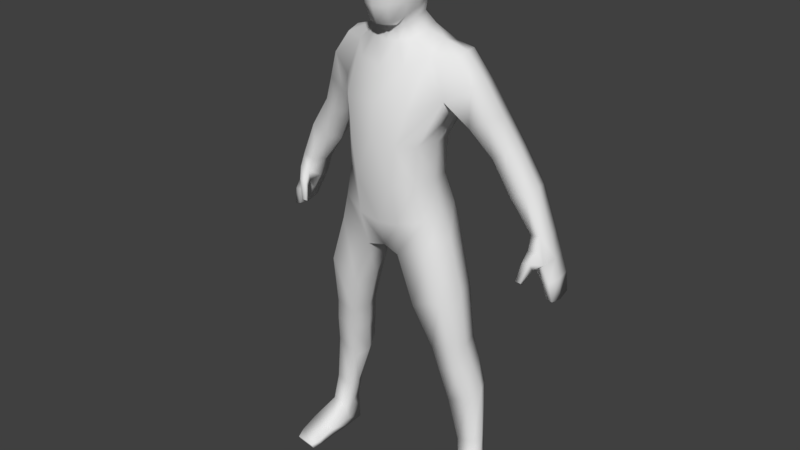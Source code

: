 # Source: player.blend  (saved by Blender 2.78.0; exported with 4.5.12 LTS)
import bpy
from mathutils import Matrix  # noqa: F401  (used for matrix-valued properties, if any)

bpy.ops.wm.read_factory_settings(use_empty=True)
scene = bpy.context.scene
scene.name = 'Scene'

# ---- collections
col_collection_1 = bpy.data.collections.new('Collection 1'); scene.collection.children.link(col_collection_1)

# ---- materials (node trees are filled in below, after node groups)
mat_material = bpy.data.materials.new('Material')
mat_material.alpha_threshold = 0.0
mat_material.use_transparent_shadow = False
mat_material.roughness = 0.5

# ---- material node trees

# ---- world
world_world = bpy.data.worlds.new('World'); scene.world = world_world
world_world.color = (0.05088, 0.05088, 0.05088)
world_world.use_sun_shadow = False
world_world.sun_shadow_jitter_overblur = 0.0
world_world.cycles.sampling_method = 'MANUAL'

# ---- meshes
me_cube_001 = bpy.data.meshes.new('Cube.001')
me_cube_001.from_pydata([(0.4088, 0.2831, 3.128), (0.4195, -0.04977, 3.165), (0.2803, -0.1797, 2.577), (0.3045, -0.1728, 2.857), (0.2803, 0.1653, 2.555), (0.2984, 0.1746, 2.84), (0.296, 0.2507, 3.489), (0.3032, -0.04127, 3.455), (0.1654, 0.1887, 3.596), (0.1647, -0.05504, 3.551), (0.1252, 0.1275, 3.688), (0.1196, -0.05808, 3.638), (0.1797, -0.1675, 3.386), (0.2584, -0.2288, 3.113), (0.156, 0.2133, 2.83), (0.155, -0.269, 2.558), (0.09003, -0.1109, 3.533), (0.1527, 0.2077, 2.535), (0.1967, 0.3067, 3.096), (0.1923, -0.2756, 2.851), (0.1481, 0.2889, 3.452), (0.08566, 0.2127, 3.588), (0.06483, -0.09877, 3.626), (0.06691, 0.1515, 3.688), (0.3402, -0.1645, 2.319), (0.3438, 0.1981, 2.342), (0.1691, -0.2204, 2.255), (0.1954, 0.2757, 2.298), (0.3886, -0.1606, 2.113), (0.4029, 0.1953, 2.147), (0.1315, -0.1741, 1.992), (0.1878, 0.2267, 2.054), (0.583, 0.2626, 3.283), (0.5866, 0.01239, 3.284), (0.4533, 0.2287, 3.476), (0.4692, 0.02388, 3.454), (0.4997, -0.165, 1.736), (0.5178, 0.1794, 1.735), (0.2721, -0.1735, 1.627), (0.3115, 0.2031, 1.641), (0.5452, -0.07502, 1.309), (0.5646, 0.1773, 1.321), (0.3831, -0.08163, 1.271), (0.3965, 0.1894, 1.285), (0.639, 0.02947, 0.8718), (0.6308, 0.2497, 0.9011), (0.4653, 0.02363, 0.7767), (0.4873, 0.2768, 0.8544), (0.6821, 0.04673, 0.4863), (0.6812, 0.1897, 0.4981), (0.5485, 0.04171, 0.4476), (0.5667, 0.2065, 0.4777), (0.7112, 0.01843, 0.2614), (0.6974, 0.1807, 0.2736), (0.5814, 0.00768, 0.2478), (0.594, 0.1908, 0.2657), (0.6897, 0.3776, 2.754), (0.6988, 0.1312, 2.782), (0.8039, 0.3723, 2.839), (0.8042, 0.1364, 2.846), (0.837, 0.3737, 2.506), (0.8278, 0.1678, 2.528), (0.9598, 0.3795, 2.593), (0.9579, 0.1418, 2.604), (1.006, 0.3806, 2.251), (1.001, 0.1848, 2.292), (1.083, 0.3747, 2.282), (1.089, 0.161, 2.319), (0.8018, -0.1261, 0.1139), (0.7354, 0.2016, 0.1316), (0.5877, -0.1583, 0.1001), (0.5953, 0.2007, 0.1321), (0.8119, -0.108, 0.02981), (0.7462, 0.2122, 0.0209), (0.5947, -0.123, 0.02487), (0.6012, 0.2097, 0.02101), (0.7987, -0.2746, 0.06678), (0.6003, -0.2969, 0.06162), (0.8024, -0.2464, 0.007486), (0.6024, -0.2616, 0.00821), (0.7707, -0.3548, 0.05351), (0.6197, -0.3684, 0.04999), (0.7696, -0.332, 0.005393), (0.6189, -0.3451, 0.004016), (0.5905, 0.2125, 1.152), (0.435, 0.2322, 1.109), (0.5783, -0.04589, 1.134), (0.4223, -0.04831, 1.08), (0.4254, 0.1104, 3.075), (0.3175, -3.616e-05, 2.569), (0.3366, -7.019e-06, 2.845), (0.4523, 0.01571, 2.149), (0.3072, 0.1061, 3.538), (0.1868, 0.06688, 3.59), (0.1337, 0.03722, 3.668), (0.08235, -0.2221, 4.042), (0.3773, 0.01175, 2.337), (0.1132, 0.02244, 1.943), (0.633, 0.1311, 3.301), (0.4749, 0.1275, 3.483), (0.5656, 0.005685, 1.756), (0.2333, 0.01629, 1.612), (0.5892, 0.05115, 1.318), (0.3369, 0.05505, 1.291), (0.6797, 0.1405, 0.9097), (0.4322, 0.1539, 0.7978), (0.7148, 0.1187, 0.499), (0.5321, 0.1248, 0.4577), (0.7272, 0.09969, 0.2672), (0.5715, 0.09985, 0.2553), (0.6653, 0.2519, 2.751), (0.8372, 0.2578, 2.853), (0.7916, 0.2707, 2.493), (0.9935, 0.261, 2.613), (0.9878, 0.2827, 2.255), (1.106, 0.2675, 2.294), (0.7951, 0.05456, 0.1217), (0.5649, 0.03011, 0.1172), (0.784, 0.06565, 0.0225), (0.5927, 0.05652, 0.02103), (0.3827, 0.09675, 1.091), (0.621, 0.08316, 1.154), (1.041, 0.2814, 2.106), (1.041, 0.1632, 2.106), (1.152, 0.2703, 2.131), (1.13, 0.1565, 2.114), (1.131, 0.3841, 2.126), (1.064, 0.3946, 2.107), (1.106, 0.2795, 1.989), (1.118, 0.1613, 1.996), (1.2, 0.2622, 1.997), (1.185, 0.1531, 1.997), (1.183, 0.379, 1.997), (1.118, 0.3922, 1.992), (1.162, 0.2663, 1.854), (1.164, 0.1676, 1.864), (1.217, 0.2592, 1.841), (1.21, 0.1659, 1.855), (1.212, 0.3539, 1.868), (1.161, 0.3637, 1.879), (1.016, 0.134, 2.2), (1.099, 0.1277, 2.215), (1.004, 0.08205, 2.122), (1.01, 0.1142, 2.074), (1.073, 0.1122, 2.076), (1.066, 0.08172, 2.135), (0.9816, 0.05297, 1.985), (0.981, 0.07836, 1.969), (1.022, 0.07563, 1.961), (1.021, 0.05007, 1.984), (0.6853, 0.06369, 3.064), (0.6855, 0.3291, 3.058), (0.5591, 0.04921, 2.986), (0.5493, 0.3462, 2.943), (0.5253, 0.1881, 2.935), (0.7324, 0.194, 3.076), (0.0942, -0.2282, 3.779), (0.1895, 0.009639, 3.832), (0.1801, -0.1342, 3.816), (0.08819, -0.1811, 4.133), (0.09859, 0.2133, 3.939), (0.1877, 0.1523, 3.94), (0.2067, 0.001086, 4.019), (0.1661, -0.1634, 4.041), (0.09998, 0.2118, 4.086), (0.1879, 0.1515, 4.077), (0.07744, -0.191, 3.653), (0.1619, -0.03136, 4.167), (0.1569, -0.1283, 4.12), (0.07838, 0.1232, 4.2), (0.1636, 0.083, 4.165), (0.07706, -0.03792, 4.205), (0.143, -0.103, 3.699), (0.1512, 0.01927, 3.738), (0.1548, 0.1177, 3.791), (0.08117, 0.1608, 3.787), (0.1739, -0.1846, 3.915), (0.09563, -0.2297, 3.912), (0.0, -0.2687, 3.131), (0.0, 0.3124, 3.095), (-0.4088, 0.2831, 3.128), (-0.4195, -0.04977, 3.165), (-0.2803, -0.1797, 2.577), (-0.3045, -0.1728, 2.857), (-0.2803, 0.1653, 2.555), (-0.2984, 0.1746, 2.84), (0.0, 0.2174, 2.522), (0.0, 0.2341, 2.822), (0.0, -0.2765, 2.547), (0.0, -0.2916, 2.889), (0.0, -0.1934, 3.368), (0.0, 0.2968, 3.431), (-0.296, 0.2507, 3.489), (-0.3032, -0.04127, 3.455), (0.0, -0.1263, 3.526), (0.0, 0.2183, 3.585), (-0.1654, 0.1887, 3.596), (-0.1647, -0.05504, 3.551), (0.0, -0.1247, 3.617), (0.0, 0.1664, 3.684), (-0.1252, 0.1275, 3.688), (-0.1196, -0.05808, 3.638), (-0.1797, -0.1675, 3.386), (-0.2584, -0.2288, 3.113), (-0.156, 0.2133, 2.83), (-0.155, -0.269, 2.558), (-0.09003, -0.1109, 3.533), (-0.1527, 0.2077, 2.535), (-0.1967, 0.3067, 3.096), (-0.1923, -0.2756, 2.851), (-0.1481, 0.2889, 3.452), (-0.08566, 0.2127, 3.588), (-0.06483, -0.09877, 3.626), (-0.06691, 0.1515, 3.688), (-0.3402, -0.1645, 2.319), (-0.3438, 0.1981, 2.342), (0.0, 0.245, 2.265), (0.0, -0.2215, 2.222), (-0.1691, -0.2204, 2.255), (-0.1954, 0.2757, 2.298), (-0.3886, -0.1606, 2.113), (-0.4029, 0.1953, 2.147), (0.0, 0.1573, 2.064), (0.0, -0.16, 2.023), (-0.1315, -0.1741, 1.992), (-0.1878, 0.2267, 2.054), (-0.583, 0.2626, 3.283), (-0.5866, 0.01239, 3.284), (-0.4533, 0.2287, 3.476), (-0.4692, 0.02388, 3.454), (-0.4997, -0.165, 1.736), (-0.5178, 0.1794, 1.735), (-0.2721, -0.1735, 1.627), (-0.3115, 0.2031, 1.641), (-0.5452, -0.07502, 1.309), (-0.5646, 0.1773, 1.321), (-0.3831, -0.08163, 1.271), (-0.3965, 0.1894, 1.285), (-0.639, 0.02947, 0.8718), (-0.6308, 0.2497, 0.9011), (-0.4653, 0.02363, 0.7767), (-0.4873, 0.2768, 0.8544), (-0.6821, 0.04673, 0.4863), (-0.6812, 0.1897, 0.4981), (-0.5485, 0.04171, 0.4476), (-0.5667, 0.2065, 0.4777), (-0.7112, 0.01843, 0.2614), (-0.6974, 0.1807, 0.2736), (-0.5814, 0.00768, 0.2478), (-0.594, 0.1908, 0.2657), (-0.6897, 0.3776, 2.754), (-0.6988, 0.1312, 2.782), (-0.8039, 0.3723, 2.839), (-0.8042, 0.1364, 2.846), (-0.837, 0.3737, 2.506), (-0.8278, 0.1678, 2.528), (-0.9598, 0.3795, 2.593), (-0.9579, 0.1418, 2.604), (-1.006, 0.3806, 2.251), (-1.001, 0.1848, 2.292), (-1.083, 0.3747, 2.282), (-1.089, 0.161, 2.319), (-0.8018, -0.1261, 0.1139), (-0.7354, 0.2016, 0.1316), (-0.5877, -0.1583, 0.1001), (-0.5953, 0.2007, 0.1321), (-0.8119, -0.108, 0.02981), (-0.7462, 0.2122, 0.0209), (-0.5947, -0.123, 0.02487), (-0.6012, 0.2097, 0.02101), (-0.7987, -0.2746, 0.06678), (-0.6003, -0.2969, 0.06162), (-0.8024, -0.2464, 0.007486), (-0.6024, -0.2616, 0.00821), (-0.7707, -0.3548, 0.05351), (-0.6197, -0.3684, 0.04999), (-0.7696, -0.332, 0.005393), (-0.6189, -0.3451, 0.004016), (-0.5905, 0.2125, 1.152), (-0.435, 0.2322, 1.109), (-0.5783, -0.04589, 1.134), (-0.4223, -0.04831, 1.08), (-0.4254, 0.1104, 3.075), (-0.3175, -3.616e-05, 2.569), (-0.3366, -7.019e-06, 2.845), (-0.4523, 0.01571, 2.149), (-0.3072, 0.1061, 3.538), (-0.1868, 0.06688, 3.59), (-0.1337, 0.03722, 3.668), (-0.08235, -0.2221, 4.042), (0.0, -0.2482, 4.029), (-0.3773, 0.01175, 2.337), (0.0, -0.01069, 1.979), (-0.1132, 0.02244, 1.943), (-0.633, 0.1311, 3.301), (-0.4749, 0.1275, 3.483), (-0.5656, 0.005685, 1.756), (-0.2333, 0.01629, 1.612), (-0.5892, 0.05115, 1.318), (-0.3369, 0.05505, 1.291), (-0.6797, 0.1405, 0.9097), (-0.4322, 0.1539, 0.7978), (-0.7148, 0.1187, 0.499), (-0.5321, 0.1248, 0.4577), (-0.7272, 0.09969, 0.2672), (-0.5715, 0.09985, 0.2553), (-0.6653, 0.2519, 2.751), (-0.8372, 0.2578, 2.853), (-0.7916, 0.2707, 2.493), (-0.9935, 0.261, 2.613), (-0.9878, 0.2827, 2.255), (-1.106, 0.2675, 2.294), (-0.7951, 0.05456, 0.1217), (-0.5649, 0.03011, 0.1172), (-0.784, 0.06565, 0.0225), (-0.5927, 0.05652, 0.02103), (-0.3827, 0.09675, 1.091), (-0.621, 0.08316, 1.154), (-1.041, 0.2814, 2.106), (-1.041, 0.1632, 2.106), (-1.152, 0.2703, 2.131), (-1.13, 0.1565, 2.114), (-1.131, 0.3841, 2.126), (-1.064, 0.3946, 2.107), (-1.106, 0.2795, 1.989), (-1.118, 0.1613, 1.996), (-1.2, 0.2622, 1.997), (-1.185, 0.1531, 1.997), (-1.183, 0.379, 1.997), (-1.118, 0.3922, 1.992), (-1.162, 0.2663, 1.854), (-1.164, 0.1676, 1.864), (-1.217, 0.2592, 1.841), (-1.21, 0.1659, 1.855), (-1.212, 0.3539, 1.868), (-1.161, 0.3637, 1.879), (-1.016, 0.134, 2.2), (-1.099, 0.1277, 2.215), (-1.004, 0.08205, 2.122), (-1.01, 0.1142, 2.074), (-1.073, 0.1122, 2.076), (-1.066, 0.08172, 2.135), (-0.9816, 0.05297, 1.985), (-0.981, 0.07836, 1.969), (-1.022, 0.07563, 1.961), (-1.021, 0.05007, 1.984), (-0.6853, 0.06369, 3.064), (-0.6855, 0.3291, 3.058), (-0.5591, 0.04921, 2.986), (-0.5493, 0.3462, 2.943), (-0.5253, 0.1881, 2.935), (-0.7324, 0.194, 3.076), (-0.0942, -0.2282, 3.779), (0.0, -0.2646, 3.775), (-0.1895, 0.009639, 3.832), (-0.1801, -0.1342, 3.816), (-0.08819, -0.1811, 4.133), (-0.09859, 0.2133, 3.939), (-0.1877, 0.1523, 3.94), (0.0, 0.2301, 3.934), (0.0, -0.1978, 4.133), (-0.2067, 0.001086, 4.019), (-0.1661, -0.1634, 4.041), (0.0, -0.2221, 3.649), (-0.09998, 0.2118, 4.086), (-0.1879, 0.1515, 4.077), (0.0, 0.2272, 4.082), (-0.07744, -0.191, 3.653), (-0.1619, -0.03136, 4.167), (-0.1569, -0.1283, 4.12), (0.0, -0.03604, 4.211), (-0.07838, 0.1232, 4.2), (-0.1636, 0.083, 4.165), (0.0, 0.1303, 4.198), (-0.07706, -0.03792, 4.205), (0.0, 0.18, 3.786), (-0.143, -0.103, 3.699), (-0.1512, 0.01927, 3.738), (-0.1548, 0.1177, 3.791), (-0.08117, 0.1608, 3.787), (-0.1739, -0.1846, 3.915), (-0.09563, -0.2297, 3.912), (0.0, -0.2634, 3.911)], [], [(12, 7, 9, 16), (17, 14, 5, 4), (89, 90, 3, 2), (19, 3, 1, 13), (17, 4, 25, 27), (90, 5, 0, 88), (14, 187, 179, 18), (92, 7, 35, 99), (15, 19, 189, 188), (13, 1, 7, 12), (18, 179, 191, 20), (21, 195, 199, 23), (20, 191, 195, 21), (92, 6, 8, 93), (175, 375, 359, 160), (93, 8, 10, 94), (16, 9, 11, 22), (194, 16, 22, 198), (363, 166, 156, 353), (6, 20, 21, 8), (8, 21, 23, 10), (0, 18, 20, 6), (178, 13, 12, 190), (2, 3, 19, 15), (5, 14, 18, 0), (89, 2, 24, 96), (189, 19, 13, 178), (186, 187, 14, 17), (190, 12, 16, 194), (96, 24, 28, 91), (216, 27, 31, 222), (186, 17, 27, 216), (15, 188, 217, 26), (2, 15, 26, 24), (31, 29, 37, 39), (292, 97, 30, 223), (27, 25, 29, 31), (24, 26, 30, 28), (26, 217, 223, 30), (98, 32, 34, 99), (0, 6, 34, 32), (7, 1, 33, 35), (155, 150, 59, 111), (101, 39, 43, 103), (28, 30, 38, 36), (91, 28, 36, 100), (97, 31, 39, 101), (85, 84, 45, 47), (36, 38, 42, 40), (39, 37, 41, 43), (100, 36, 40, 102), (104, 44, 48, 106), (121, 86, 44, 104), (120, 85, 47, 105), (86, 87, 46, 44), (107, 51, 55, 109), (105, 47, 51, 107), (44, 46, 50, 48), (47, 45, 49, 51), (55, 53, 69, 71), (48, 50, 54, 52), (51, 49, 53, 55), (106, 48, 52, 108), (59, 57, 61, 63), (150, 152, 57, 59), (154, 153, 56, 110), (153, 151, 58, 56), (60, 62, 66, 64), (111, 59, 63, 113), (56, 58, 62, 60), (110, 56, 60, 112), (115, 67, 141, 125, 124), (112, 60, 64, 114), (63, 61, 65, 67), (113, 63, 67, 115), (117, 71, 75, 119), (108, 52, 68, 116), (109, 55, 71, 117), (52, 54, 70, 68), (119, 118, 72, 74), (72, 68, 76, 78), (71, 69, 73, 75), (116, 68, 72, 118), (78, 76, 80, 82), (68, 70, 77, 76), (70, 74, 79, 77), (74, 72, 78, 79), (80, 81, 83, 82), (79, 78, 82, 83), (77, 79, 83, 81), (76, 77, 81, 80), (40, 42, 87, 86), (103, 43, 85, 120), (102, 40, 86, 121), (43, 41, 84, 85), (41, 102, 121, 84), (42, 103, 120, 87), (69, 116, 118, 73), (75, 73, 118, 119), (54, 109, 117, 70), (53, 108, 116, 69), (70, 117, 119, 74), (62, 113, 115, 66), (61, 112, 114, 65), (67, 65, 140, 141), (57, 110, 112, 61), (58, 111, 113, 62), (152, 154, 110, 57), (49, 106, 108, 53), (46, 105, 107, 50), (50, 107, 109, 54), (87, 120, 105, 46), (84, 121, 104, 45), (45, 104, 106, 49), (37, 100, 102, 41), (30, 97, 101, 38), (29, 91, 100, 37), (38, 101, 103, 42), (151, 155, 111, 58), (33, 98, 99, 35), (222, 31, 97, 292), (25, 96, 91, 29), (4, 89, 96, 25), (166, 172, 158, 156), (9, 93, 94, 11), (173, 174, 157), (7, 92, 93, 9), (6, 92, 99, 34), (3, 90, 88, 1), (4, 5, 90, 89), (125, 123, 129, 131), (126, 124, 130, 132), (114, 64, 127, 122), (64, 66, 126, 127), (66, 115, 124, 126), (65, 114, 122, 123, 140), (133, 132, 138, 139), (128, 133, 139, 134), (124, 125, 131, 130), (122, 127, 133, 128), (127, 126, 132, 133), (123, 122, 128, 129), (134, 139, 138, 136), (135, 134, 136, 137), (129, 128, 134, 135), (132, 130, 136, 138), (131, 129, 135, 137), (130, 131, 137, 136), (144, 145, 149, 148), (141, 140, 142, 145), (123, 125, 144, 143), (125, 141, 145, 144), (140, 123, 143, 142), (149, 146, 147, 148), (142, 143, 147, 146), (145, 142, 146, 149), (143, 144, 148, 147), (32, 98, 155, 151), (1, 88, 154, 152), (0, 32, 151, 153), (88, 0, 153, 154), (33, 1, 152, 150), (98, 33, 150, 155), (161, 160, 164, 165), (160, 359, 366, 164), (157, 161, 162), (353, 156, 177, 382), (174, 175, 160, 161), (172, 173, 157), (165, 164, 169, 170), (164, 366, 373, 169), (162, 165, 170), (290, 95, 360), (158, 162, 163, 176), (156, 158, 176, 177), (171, 370, 360, 159), (167, 171, 159, 168), (170, 169, 171, 167), (169, 373, 370, 171), (163, 162, 168), (95, 163, 159), (11, 94, 173, 172), (10, 23, 175, 174), (94, 10, 174, 173), (22, 11, 172, 166), (198, 22, 166, 363), (23, 199, 375, 175), (382, 177, 95, 290), (177, 176, 163, 95), (162, 158, 157), (168, 162, 167), (170, 167, 162), (162, 161, 165), (157, 174, 161), (157, 158, 172), (360, 95, 159), (159, 163, 168), (202, 206, 197, 193), (207, 184, 185, 204), (283, 182, 183, 284), (209, 203, 181, 183), (207, 219, 215, 184), (284, 282, 180, 185), (204, 208, 179, 187), (286, 295, 229, 193), (205, 188, 189, 209), (203, 202, 193, 181), (208, 210, 191, 179), (211, 213, 199, 195), (210, 211, 195, 191), (286, 287, 196, 192), (379, 357, 359, 375), (287, 288, 200, 196), (206, 212, 201, 197), (194, 198, 212, 206), (363, 353, 352, 367), (192, 196, 211, 210), (196, 200, 213, 211), (180, 192, 210, 208), (178, 190, 202, 203), (182, 205, 209, 183), (185, 180, 208, 204), (283, 291, 214, 182), (189, 178, 203, 209), (186, 207, 204, 187), (190, 194, 206, 202), (291, 285, 220, 214), (216, 222, 225, 219), (186, 216, 219, 207), (205, 218, 217, 188), (182, 214, 218, 205), (225, 233, 231, 221), (292, 223, 224, 293), (219, 225, 221, 215), (214, 220, 224, 218), (218, 224, 223, 217), (294, 295, 228, 226), (180, 226, 228, 192), (193, 229, 227, 181), (351, 307, 253, 346), (297, 299, 237, 233), (220, 230, 232, 224), (285, 296, 230, 220), (293, 297, 233, 225), (279, 241, 239, 278), (230, 234, 236, 232), (233, 237, 235, 231), (296, 298, 234, 230), (300, 302, 242, 238), (317, 300, 238, 280), (316, 301, 241, 279), (280, 238, 240, 281), (303, 305, 249, 245), (301, 303, 245, 241), (238, 242, 244, 240), (241, 245, 243, 239), (249, 265, 263, 247), (242, 246, 248, 244), (245, 249, 247, 243), (302, 304, 246, 242), (253, 257, 255, 251), (346, 253, 251, 348), (350, 306, 250, 349), (349, 250, 252, 347), (254, 258, 260, 256), (307, 309, 257, 253), (250, 254, 256, 252), (306, 308, 254, 250), (311, 320, 321, 337, 261), (308, 310, 258, 254), (257, 261, 259, 255), (309, 311, 261, 257), (313, 315, 269, 265), (304, 312, 262, 246), (305, 313, 265, 249), (246, 262, 264, 248), (315, 268, 266, 314), (266, 272, 270, 262), (265, 269, 267, 263), (312, 314, 266, 262), (272, 276, 274, 270), (262, 270, 271, 264), (264, 271, 273, 268), (268, 273, 272, 266), (274, 276, 277, 275), (273, 277, 276, 272), (271, 275, 277, 273), (270, 274, 275, 271), (234, 280, 281, 236), (299, 316, 279, 237), (298, 317, 280, 234), (237, 279, 278, 235), (235, 278, 317, 298), (236, 281, 316, 299), (263, 267, 314, 312), (269, 315, 314, 267), (248, 264, 313, 305), (247, 263, 312, 304), (264, 268, 315, 313), (256, 260, 311, 309), (255, 259, 310, 308), (261, 337, 336, 259), (251, 255, 308, 306), (252, 256, 309, 307), (348, 251, 306, 350), (243, 247, 304, 302), (240, 244, 303, 301), (244, 248, 305, 303), (281, 240, 301, 316), (278, 239, 300, 317), (239, 243, 302, 300), (231, 235, 298, 296), (224, 232, 297, 293), (221, 231, 296, 285), (232, 236, 299, 297), (347, 252, 307, 351), (227, 229, 295, 294), (222, 292, 293, 225), (215, 221, 285, 291), (184, 215, 291, 283), (367, 352, 355, 376), (197, 201, 288, 287), (377, 354, 378), (193, 197, 287, 286), (192, 228, 295, 286), (183, 181, 282, 284), (184, 283, 284, 185), (321, 327, 325, 319), (322, 328, 326, 320), (310, 318, 323, 258), (258, 323, 322, 260), (260, 322, 320, 311), (259, 336, 319, 318, 310), (329, 335, 334, 328), (324, 330, 335, 329), (320, 326, 327, 321), (318, 324, 329, 323), (323, 329, 328, 322), (319, 325, 324, 318), (330, 332, 334, 335), (331, 333, 332, 330), (325, 331, 330, 324), (328, 334, 332, 326), (327, 333, 331, 325), (326, 332, 333, 327), (340, 344, 345, 341), (337, 341, 338, 336), (319, 339, 340, 321), (321, 340, 341, 337), (336, 338, 339, 319), (345, 344, 343, 342), (338, 342, 343, 339), (341, 345, 342, 338), (339, 343, 344, 340), (226, 347, 351, 294), (181, 348, 350, 282), (180, 349, 347, 226), (282, 350, 349, 180), (227, 346, 348, 181), (294, 351, 346, 227), (358, 365, 364, 357), (357, 364, 366, 359), (354, 361, 358), (353, 382, 381, 352), (378, 358, 357, 379), (376, 354, 377), (365, 372, 371, 364), (364, 371, 373, 366), (361, 372, 365), (290, 360, 289), (355, 380, 362, 361), (352, 381, 380, 355), (374, 356, 360, 370), (368, 369, 356, 374), (372, 368, 374, 371), (371, 374, 370, 373), (362, 369, 361), (289, 356, 362), (201, 376, 377, 288), (200, 378, 379, 213), (288, 377, 378, 200), (212, 367, 376, 201), (198, 363, 367, 212), (213, 379, 375, 199), (382, 290, 289, 381), (381, 289, 362, 380), (361, 354, 355), (369, 368, 361), (372, 361, 368), (361, 365, 358), (354, 358, 378), (354, 376, 355), (360, 356, 289), (356, 369, 362)])
me_cube_001.polygons.foreach_set('use_smooth', [True] * 394)
_uv = me_cube_001.uv_layers.new(name='UVMap')
_uv.uv.foreach_set('vector', [0.5182, 0.4469, 0.5678, 0.4584, 0.5435, 0.4982, 0.514, 0.5072, 0.7123, 0.1875, 0.718, 0.2952, 0.6666, 0.2979, 0.6665, 0.1961, 0.6086, 0.206, 0.5992, 0.2923, 0.5384, 0.2877, 0.5522, 0.2061, 0.5013, 0.2808, 0.5384, 0.2877, 0.5836, 0.386, 0.5252, 0.3545, 0.7123, 0.1875, 0.6665, 0.1961, 0.6487, 0.1405, 0.6773, 0.1183, 0.5992, 0.2923, 0.6666, 0.2979, 0.6581, 0.3875, 0.6182, 0.3766, 0.718, 0.2952, 0.7712, 0.2937, 0.7756, 0.3835, 0.7069, 0.3766, 0.1964, 0.9896, 0.1436, 0.9812, 0.1733, 0.939, 0.1995, 0.9397, 0.4987, 0.1935, 0.5013, 0.2808, 0.4338, 0.3111, 0.4568, 0.1727, 0.5252, 0.3545, 0.5836, 0.386, 0.5678, 0.4584, 0.5182, 0.4469, 0.7069, 0.3766, 0.7756, 0.3835, 0.7235, 0.5142, 0.6829, 0.4872, 0.666, 0.5355, 0.6878, 0.5552, 0.6553, 0.5856, 0.6354, 0.5705, 0.6829, 0.4872, 0.7235, 0.5142, 0.6878, 0.5552, 0.666, 0.5355, 0.6073, 0.4758, 0.6458, 0.4689, 0.6463, 0.5152, 0.593, 0.511, 0.9286, 0.5816, 0.9553, 0.5751, 0.9691, 0.6324, 0.936, 0.6332, 0.593, 0.511, 0.6463, 0.5152, 0.6157, 0.555, 0.5808, 0.547, 0.514, 0.5072, 0.5435, 0.4982, 0.5481, 0.5383, 0.5262, 0.5454, 0.4876, 0.518, 0.514, 0.5072, 0.5262, 0.5454, 0.5045, 0.5525, 0.7706, 0.5358, 0.7948, 0.5486, 0.7897, 0.593, 0.755, 0.5883, 0.6458, 0.4689, 0.6829, 0.4872, 0.666, 0.5355, 0.6463, 0.5152, 0.6463, 0.5152, 0.666, 0.5355, 0.6354, 0.5705, 0.6157, 0.555, 0.6581, 0.3875, 0.7069, 0.3766, 0.6829, 0.4872, 0.6458, 0.4689, 0.4307, 0.3724, 0.5252, 0.3545, 0.5182, 0.4469, 0.4604, 0.4648, 0.5522, 0.2061, 0.5384, 0.2877, 0.5013, 0.2808, 0.4987, 0.1935, 0.6666, 0.2979, 0.718, 0.2952, 0.7069, 0.3766, 0.6581, 0.3875, 0.6086, 0.206, 0.5522, 0.2061, 0.5725, 0.1348, 0.6102, 0.1457, 0.4338, 0.3111, 0.5013, 0.2808, 0.5252, 0.3545, 0.4307, 0.3724, 0.7609, 0.1702, 0.7712, 0.2937, 0.718, 0.2952, 0.7123, 0.1875, 0.4604, 0.4648, 0.5182, 0.4469, 0.514, 0.5072, 0.4876, 0.518, 0.6102, 0.1457, 0.5725, 0.1348, 0.5862, 0.1118, 0.6116, 0.1191, 0.7352, 0.0728, 0.6773, 0.1183, 0.6594, 0.07278, 0.6569, 0.01527, 0.7609, 0.1702, 0.7123, 0.1875, 0.6773, 0.1183, 0.7352, 0.0728, 0.4987, 0.1935, 0.4568, 0.1727, 0.5024, 0.06374, 0.5377, 0.113, 0.5522, 0.2061, 0.4987, 0.1935, 0.5377, 0.113, 0.5725, 0.1348, 0.4211, 0.5292, 0.347, 0.5475, 0.3353, 0.4299, 0.4086, 0.3985, 0.5918, 0.007929, 0.613, 0.04021, 0.5573, 0.04706, 0.5463, 0.03012, 0.6773, 0.1183, 0.6487, 0.1405, 0.6373, 0.118, 0.6594, 0.07278, 0.5725, 0.1348, 0.5377, 0.113, 0.5573, 0.04706, 0.5862, 0.1118, 0.5377, 0.113, 0.5024, 0.06374, 0.5463, 0.03012, 0.5573, 0.04706, 0.1914, 0.8809, 0.2308, 0.8853, 0.2225, 0.9448, 0.1995, 0.9397, 0.3005, 0.8772, 0.2452, 0.9782, 0.2225, 0.9448, 0.2308, 0.8853, 0.1436, 0.9812, 0.1073, 0.8978, 0.163, 0.8905, 0.1733, 0.939, 0.2004, 0.8179, 0.1603, 0.8311, 0.1681, 0.7474, 0.2147, 0.7431, 0.1116, 0.3933, 0.05232, 0.3667, 0.1007, 0.2741, 0.1366, 0.3005, 0.2398, 0.541, 0.1326, 0.5128, 0.1655, 0.4125, 0.2362, 0.4407, 0.2932, 0.5433, 0.2398, 0.541, 0.2362, 0.4407, 0.2841, 0.4337, 0.07358, 0.4906, 0.003398, 0.4916, 0.05232, 0.3667, 0.1116, 0.3933, 0.3922, 0.2511, 0.3277, 0.2596, 0.3355, 0.1923, 0.3827, 0.1808, 0.2362, 0.4407, 0.1655, 0.4125, 0.1865, 0.2952, 0.2445, 0.2953, 0.4086, 0.3985, 0.3353, 0.4299, 0.3244, 0.2917, 0.3865, 0.2966, 0.2841, 0.4337, 0.2362, 0.4407, 0.2445, 0.2953, 0.284, 0.294, 0.3007, 0.1983, 0.2634, 0.1946, 0.2608, 0.06447, 0.2816, 0.06561, 0.286, 0.2637, 0.2449, 0.2655, 0.2634, 0.1946, 0.3007, 0.1983, 0.1418, 0.2457, 0.09844, 0.2322, 0.09404, 0.1633, 0.1461, 0.1591, 0.2449, 0.2655, 0.1911, 0.2551, 0.192, 0.1538, 0.2634, 0.1946, 0.1854, 0.05646, 0.1612, 0.05315, 0.1719, 0.002079, 0.1962, 0.004552, 0.1461, 0.1591, 0.09404, 0.1633, 0.1612, 0.05315, 0.1854, 0.05646, 0.2634, 0.1946, 0.192, 0.1538, 0.2104, 0.05996, 0.2608, 0.06447, 0.3827, 0.1808, 0.3355, 0.1923, 0.3021, 0.06687, 0.3445, 0.05622, 0.859, 0.01282, 0.8922, 0.01254, 0.9028, 0.05348, 0.8513, 0.04666, 0.2608, 0.06447, 0.2104, 0.05996, 0.2198, 0.006136, 0.2582, 0.007863, 0.3445, 0.05622, 0.3021, 0.06687, 0.3002, 0.01081, 0.332, 0.005754, 0.2816, 0.06561, 0.2608, 0.06447, 0.2582, 0.007863, 0.2788, 0.009546, 0.1681, 0.7474, 0.1253, 0.7455, 0.1209, 0.6543, 0.1769, 0.6653, 0.1603, 0.8311, 0.1095, 0.8281, 0.1253, 0.7455, 0.1681, 0.7474, 0.0704, 0.8015, 0.01692, 0.778, 0.03407, 0.7106, 0.07639, 0.7284, 0.3143, 0.8083, 0.2455, 0.8189, 0.2522, 0.7432, 0.3016, 0.742, 0.3112, 0.6505, 0.2511, 0.6667, 0.2506, 0.5589, 0.2766, 0.5619, 0.2147, 0.7431, 0.1681, 0.7474, 0.1769, 0.6653, 0.2138, 0.6618, 0.3016, 0.742, 0.2522, 0.7432, 0.2511, 0.6667, 0.3112, 0.6505, 0.07639, 0.7284, 0.03407, 0.7106, 0.06619, 0.6253, 0.09374, 0.6443, 0.5968, 0.8966, 0.5609, 0.9049, 0.5548, 0.8906, 0.5587, 0.8541, 0.5937, 0.8577, 0.09374, 0.6443, 0.06619, 0.6253, 0.09973, 0.5375, 0.1301, 0.5512, 0.1769, 0.6653, 0.1209, 0.6543, 0.1546, 0.5692, 0.1844, 0.5661, 0.2138, 0.6618, 0.1769, 0.6653, 0.1844, 0.5661, 0.2194, 0.5608, 0.8051, 0.1484, 0.8036, 0.08507, 0.8448, 0.08709, 0.8364, 0.1369, 0.9843, 0.1297, 0.9858, 0.1512, 0.936, 0.2075, 0.9378, 0.151, 0.7692, 0.1162, 0.7692, 0.09109, 0.8036, 0.08507, 0.8051, 0.1484, 0.8817, 0.4022, 0.8421, 0.4031, 0.8299, 0.3271, 0.9134, 0.3366, 0.8364, 0.1369, 0.9085, 0.1445, 0.9108, 0.1939, 0.8286, 0.1869, 0.9108, 0.1939, 0.936, 0.2075, 0.9176, 0.2429, 0.9006, 0.2277, 0.8513, 0.04666, 0.9028, 0.05348, 0.905, 0.09362, 0.8448, 0.08709, 0.9378, 0.151, 0.936, 0.2075, 0.9108, 0.1939, 0.9085, 0.1445, 0.9006, 0.2277, 0.9176, 0.2429, 0.9074, 0.2674, 0.8902, 0.2533, 0.9134, 0.3366, 0.8299, 0.3271, 0.8301, 0.3, 0.9033, 0.2986, 0.8066, 0.2127, 0.8286, 0.1869, 0.8303, 0.2303, 0.8109, 0.2406, 0.8286, 0.1869, 0.9108, 0.1939, 0.9006, 0.2277, 0.8303, 0.2303, 0.8932, 0.2748, 0.833, 0.2757, 0.8337, 0.2551, 0.8902, 0.2533, 0.8303, 0.2303, 0.9006, 0.2277, 0.8902, 0.2533, 0.8337, 0.2551, 0.8109, 0.2406, 0.8303, 0.2303, 0.8337, 0.2551, 0.8151, 0.2652, 0.9033, 0.2986, 0.8301, 0.3, 0.833, 0.2757, 0.8932, 0.2748, 0.2445, 0.2953, 0.1865, 0.2952, 0.1911, 0.2551, 0.2449, 0.2655, 0.1366, 0.3005, 0.1007, 0.2741, 0.09844, 0.2322, 0.1418, 0.2457, 0.284, 0.294, 0.2445, 0.2953, 0.2449, 0.2655, 0.286, 0.2637, 0.3865, 0.2966, 0.3244, 0.2917, 0.3277, 0.2596, 0.3922, 0.2511, 0.3244, 0.2917, 0.284, 0.294, 0.286, 0.2637, 0.3277, 0.2596, 0.1865, 0.2952, 0.1366, 0.3005, 0.1418, 0.2457, 0.1911, 0.2551, 0.9451, 0.098, 0.9378, 0.151, 0.9085, 0.1445, 0.905, 0.09362, 0.8448, 0.08709, 0.905, 0.09362, 0.9085, 0.1445, 0.8364, 0.1369, 0.769, 0.1414, 0.7692, 0.1162, 0.8051, 0.1484, 0.8066, 0.2127, 0.9864, 0.1077, 0.9843, 0.1297, 0.9378, 0.151, 0.9451, 0.098, 0.8066, 0.2127, 0.8051, 0.1484, 0.8364, 0.1369, 0.8286, 0.1869, 0.2511, 0.6667, 0.2138, 0.6618, 0.2194, 0.5608, 0.2506, 0.5589, 0.1209, 0.6543, 0.09374, 0.6443, 0.1301, 0.5512, 0.1546, 0.5692, 0.7331, 0.927, 0.7152, 0.904, 0.7329, 0.8833, 0.7455, 0.9181, 0.1253, 0.7455, 0.07639, 0.7284, 0.09374, 0.6443, 0.1209, 0.6543, 0.2522, 0.7432, 0.2147, 0.7431, 0.2138, 0.6618, 0.2511, 0.6667, 0.1095, 0.8281, 0.0704, 0.8015, 0.07639, 0.7284, 0.1253, 0.7455, 0.3021, 0.06687, 0.2816, 0.06561, 0.2788, 0.009546, 0.3002, 0.01081, 0.192, 0.1538, 0.1461, 0.1591, 0.1854, 0.05646, 0.2104, 0.05996, 0.2104, 0.05996, 0.1854, 0.05646, 0.1962, 0.004552, 0.2198, 0.006136, 0.1911, 0.2551, 0.1418, 0.2457, 0.1461, 0.1591, 0.192, 0.1538, 0.3277, 0.2596, 0.286, 0.2637, 0.3007, 0.1983, 0.3355, 0.1923, 0.3355, 0.1923, 0.3007, 0.1983, 0.2816, 0.06561, 0.3021, 0.06687, 0.3353, 0.4299, 0.2841, 0.4337, 0.284, 0.294, 0.3244, 0.2917, 0.1326, 0.5128, 0.07358, 0.4906, 0.1116, 0.3933, 0.1655, 0.4125, 0.347, 0.5475, 0.2932, 0.5433, 0.2841, 0.4337, 0.3353, 0.4299, 0.1655, 0.4125, 0.1116, 0.3933, 0.1366, 0.3005, 0.1865, 0.2952, 0.2455, 0.8189, 0.2004, 0.8179, 0.2147, 0.7431, 0.2522, 0.7432, 0.163, 0.8905, 0.1914, 0.8809, 0.1995, 0.9397, 0.1733, 0.939, 0.6569, 0.01527, 0.6594, 0.07278, 0.613, 0.04021, 0.5918, 0.007929, 0.6487, 0.1405, 0.6102, 0.1457, 0.6116, 0.1191, 0.6373, 0.118, 0.6665, 0.1961, 0.6086, 0.206, 0.6102, 0.1457, 0.6487, 0.1405, 0.7948, 0.5486, 0.8237, 0.559, 0.8214, 0.5967, 0.7897, 0.593, 0.5435, 0.4982, 0.593, 0.511, 0.5808, 0.547, 0.5481, 0.5383, 0.873, 0.5721, 0.905, 0.5888, 0.8675, 0.6059, 0.5678, 0.4584, 0.6073, 0.4758, 0.593, 0.511, 0.5435, 0.4982, 0.2452, 0.9782, 0.1964, 0.9896, 0.1995, 0.9397, 0.2225, 0.9448, 0.5384, 0.2877, 0.5992, 0.2923, 0.6182, 0.3766, 0.5836, 0.386, 0.6665, 0.1961, 0.6666, 0.2979, 0.5992, 0.2923, 0.6086, 0.206, 0.7483, 0.8347, 0.7202, 0.854, 0.7217, 0.8125, 0.7439, 0.7994, 0.6298, 0.8561, 0.5937, 0.8577, 0.5908, 0.8195, 0.6259, 0.8213, 0.688, 0.8925, 0.6546, 0.8924, 0.6519, 0.8537, 0.6885, 0.8546, 0.6546, 0.8924, 0.6288, 0.8905, 0.6298, 0.8561, 0.6519, 0.8537, 0.6288, 0.8905, 0.5968, 0.8966, 0.5937, 0.8577, 0.6298, 0.8561, 0.7152, 0.904, 0.688, 0.8925, 0.6885, 0.8546, 0.7202, 0.854, 0.7329, 0.8833, 0.6476, 0.8257, 0.6259, 0.8213, 0.624, 0.7765, 0.644, 0.7892, 0.6805, 0.8192, 0.6476, 0.8257, 0.644, 0.7892, 0.6747, 0.7688, 0.5937, 0.8577, 0.5587, 0.8541, 0.5549, 0.8184, 0.5908, 0.8195, 0.6885, 0.8546, 0.6519, 0.8537, 0.6476, 0.8257, 0.6805, 0.8192, 0.6519, 0.8537, 0.6298, 0.8561, 0.6259, 0.8213, 0.6476, 0.8257, 0.7202, 0.854, 0.6885, 0.8546, 0.6805, 0.8192, 0.7217, 0.8125, 0.6008, 0.7497, 0.637, 0.7571, 0.624, 0.7765, 0.5962, 0.7691, 0.5676, 0.747, 0.6008, 0.7497, 0.5962, 0.7691, 0.5668, 0.7653, 0.7217, 0.8125, 0.6805, 0.8192, 0.6747, 0.7688, 0.7077, 0.7654, 0.6259, 0.8213, 0.5908, 0.8195, 0.5962, 0.7691, 0.624, 0.7765, 0.7439, 0.7994, 0.7217, 0.8125, 0.7077, 0.7654, 0.7186, 0.7506, 0.5908, 0.8195, 0.5549, 0.8184, 0.5668, 0.7653, 0.5962, 0.7691, 0.4877, 0.8309, 0.4689, 0.8508, 0.4674, 0.7878, 0.478, 0.784, 0.4763, 0.875, 0.4425, 0.8635, 0.4497, 0.8399, 0.4689, 0.8508, 0.4225, 0.8397, 0.3915, 0.8329, 0.4086, 0.8227, 0.4332, 0.826, 0.4991, 0.8486, 0.4763, 0.875, 0.4689, 0.8508, 0.4877, 0.8309, 0.4425, 0.8635, 0.4225, 0.8397, 0.4332, 0.826, 0.4497, 0.8399, 0.4674, 0.7878, 0.4525, 0.7878, 0.4509, 0.7773, 0.4673, 0.7763, 0.4497, 0.8399, 0.4332, 0.826, 0.4428, 0.7855, 0.4525, 0.7878, 0.4689, 0.8508, 0.4497, 0.8399, 0.4525, 0.7878, 0.4674, 0.7878, 0.4332, 0.826, 0.4086, 0.8227, 0.4284, 0.7804, 0.4428, 0.7855, 0.2308, 0.8853, 0.1914, 0.8809, 0.2004, 0.8179, 0.2455, 0.8189, 0.1073, 0.8978, 0.06954, 0.8701, 0.0704, 0.8015, 0.1095, 0.8281, 0.3005, 0.8772, 0.2308, 0.8853, 0.2455, 0.8189, 0.3143, 0.8083, 0.06954, 0.8701, 0.01339, 0.8497, 0.01692, 0.778, 0.0704, 0.8015, 0.163, 0.8905, 0.1073, 0.8978, 0.1095, 0.8281, 0.1603, 0.8311, 0.1914, 0.8809, 0.163, 0.8905, 0.1603, 0.8311, 0.2004, 0.8179, 0.9111, 0.6349, 0.936, 0.6332, 0.9282, 0.672, 0.9027, 0.6647, 0.936, 0.6332, 0.9691, 0.6324, 0.9608, 0.6848, 0.9282, 0.672, 0.8675, 0.6059, 0.9111, 0.6349, 0.8691, 0.6474, 0.755, 0.5883, 0.7897, 0.593, 0.7908, 0.6323, 0.7569, 0.6382, 0.905, 0.5888, 0.9286, 0.5816, 0.936, 0.6332, 0.9111, 0.6349, 0.8237, 0.559, 0.873, 0.5721, 0.8675, 0.6059, 0.9027, 0.6647, 0.9282, 0.672, 0.9075, 0.7074, 0.8904, 0.6908, 0.9282, 0.672, 0.9608, 0.6848, 0.9179, 0.7268, 0.9075, 0.7074, 0.8691, 0.6474, 0.9027, 0.6647, 0.8904, 0.6908, 0.7672, 0.6754, 0.7982, 0.6655, 0.7966, 0.7185, 0.8214, 0.5967, 0.8691, 0.6474, 0.8253, 0.6582, 0.8211, 0.6302, 0.7897, 0.593, 0.8214, 0.5967, 0.8211, 0.6302, 0.7908, 0.6323, 0.8587, 0.7158, 0.8611, 0.7404, 0.7966, 0.7185, 0.8151, 0.6985, 0.8617, 0.6899, 0.8587, 0.7158, 0.8151, 0.6985, 0.8332, 0.6854, 0.8904, 0.6908, 0.9075, 0.7074, 0.8587, 0.7158, 0.8617, 0.6899, 0.9075, 0.7074, 0.9179, 0.7268, 0.8611, 0.7404, 0.8587, 0.7158, 0.8253, 0.6582, 0.8691, 0.6474, 0.8332, 0.6854, 0.7982, 0.6655, 0.8253, 0.6582, 0.8151, 0.6985, 0.8438, 0.5453, 0.8746, 0.5498, 0.873, 0.5721, 0.8237, 0.559, 0.9055, 0.5578, 0.9266, 0.5513, 0.9286, 0.5816, 0.905, 0.5888, 0.8746, 0.5498, 0.9055, 0.5578, 0.905, 0.5888, 0.873, 0.5721, 0.8296, 0.5285, 0.8438, 0.5453, 0.8237, 0.559, 0.7948, 0.5486, 0.8138, 0.5125, 0.8296, 0.5285, 0.7948, 0.5486, 0.7706, 0.5358, 0.9266, 0.5513, 0.9477, 0.5457, 0.9553, 0.5751, 0.9286, 0.5816, 0.7569, 0.6382, 0.7908, 0.6323, 0.7982, 0.6655, 0.7672, 0.6754, 0.7908, 0.6323, 0.8211, 0.6302, 0.8253, 0.6582, 0.7982, 0.6655, 0.8691, 0.6474, 0.8214, 0.5967, 0.8675, 0.6059, 0.8332, 0.6854, 0.8691, 0.6474, 0.8617, 0.6899, 0.8904, 0.6908, 0.8617, 0.6899, 0.8691, 0.6474, 0.8691, 0.6474, 0.9111, 0.6349, 0.9027, 0.6647, 0.8675, 0.6059, 0.905, 0.5888, 0.9111, 0.6349, 0.8675, 0.6059, 0.8214, 0.5967, 0.8237, 0.559, 0.7966, 0.7185, 0.7982, 0.6655, 0.8151, 0.6985, 0.8151, 0.6985, 0.8253, 0.6582, 0.8332, 0.6854, 0.5182, 0.4469, 0.514, 0.5072, 0.5435, 0.4982, 0.5678, 0.4584, 0.7123, 0.1875, 0.6665, 0.1961, 0.6666, 0.2979, 0.718, 0.2952, 0.6086, 0.206, 0.5522, 0.2061, 0.5384, 0.2877, 0.5992, 0.2923, 0.5013, 0.2808, 0.5252, 0.3545, 0.5836, 0.386, 0.5384, 0.2877, 0.7123, 0.1875, 0.6773, 0.1183, 0.6487, 0.1405, 0.6665, 0.1961, 0.5992, 0.2923, 0.6182, 0.3766, 0.6581, 0.3875, 0.6666, 0.2979, 0.718, 0.2952, 0.7069, 0.3766, 0.7756, 0.3835, 0.7712, 0.2937, 0.1964, 0.9896, 0.1995, 0.9397, 0.1733, 0.939, 0.1436, 0.9812, 0.4987, 0.1935, 0.4568, 0.1727, 0.4338, 0.3111, 0.5013, 0.2808, 0.5252, 0.3545, 0.5182, 0.4469, 0.5678, 0.4584, 0.5836, 0.386, 0.7069, 0.3766, 0.6829, 0.4872, 0.7235, 0.5142, 0.7756, 0.3835, 0.666, 0.5355, 0.6354, 0.5705, 0.6553, 0.5856, 0.6878, 0.5552, 0.6829, 0.4872, 0.666, 0.5355, 0.6878, 0.5552, 0.7235, 0.5142, 0.6073, 0.4758, 0.593, 0.511, 0.6463, 0.5152, 0.6458, 0.4689, 0.9286, 0.5816, 0.936, 0.6332, 0.9691, 0.6324, 0.9553, 0.5751, 0.593, 0.511, 0.5808, 0.547, 0.6157, 0.555, 0.6463, 0.5152, 0.514, 0.5072, 0.5262, 0.5454, 0.5481, 0.5383, 0.5435, 0.4982, 0.4876, 0.518, 0.5045, 0.5525, 0.5262, 0.5454, 0.514, 0.5072, 0.7706, 0.5358, 0.755, 0.5883, 0.7897, 0.593, 0.7948, 0.5486, 0.6458, 0.4689, 0.6463, 0.5152, 0.666, 0.5355, 0.6829, 0.4872, 0.6463, 0.5152, 0.6157, 0.555, 0.6354, 0.5705, 0.666, 0.5355, 0.6581, 0.3875, 0.6458, 0.4689, 0.6829, 0.4872, 0.7069, 0.3766, 0.4307, 0.3724, 0.4604, 0.4648, 0.5182, 0.4469, 0.5252, 0.3545, 0.5522, 0.2061, 0.4987, 0.1935, 0.5013, 0.2808, 0.5384, 0.2877, 0.6666, 0.2979, 0.6581, 0.3875, 0.7069, 0.3766, 0.718, 0.2952, 0.6086, 0.206, 0.6102, 0.1457, 0.5725, 0.1348, 0.5522, 0.2061, 0.4338, 0.3111, 0.4307, 0.3724, 0.5252, 0.3545, 0.5013, 0.2808, 0.7609, 0.1702, 0.7123, 0.1875, 0.718, 0.2952, 0.7712, 0.2937, 0.4604, 0.4648, 0.4876, 0.518, 0.514, 0.5072, 0.5182, 0.4469, 0.6102, 0.1457, 0.6116, 0.1191, 0.5862, 0.1118, 0.5725, 0.1348, 0.7352, 0.0728, 0.6569, 0.01527, 0.6594, 0.07278, 0.6773, 0.1183, 0.7609, 0.1702, 0.7352, 0.0728, 0.6773, 0.1183, 0.7123, 0.1875, 0.4987, 0.1935, 0.5377, 0.113, 0.5024, 0.06374, 0.4568, 0.1727, 0.5522, 0.2061, 0.5725, 0.1348, 0.5377, 0.113, 0.4987, 0.1935, 0.4211, 0.5292, 0.4086, 0.3985, 0.3353, 0.4299, 0.347, 0.5475, 0.5918, 0.007929, 0.5463, 0.03012, 0.5573, 0.04706, 0.613, 0.04021, 0.6773, 0.1183, 0.6594, 0.07278, 0.6373, 0.118, 0.6487, 0.1405, 0.5725, 0.1348, 0.5862, 0.1118, 0.5573, 0.04706, 0.5377, 0.113, 0.5377, 0.113, 0.5573, 0.04706, 0.5463, 0.03012, 0.5024, 0.06374, 0.1914, 0.8809, 0.1995, 0.9397, 0.2225, 0.9448, 0.2308, 0.8853, 0.3005, 0.8772, 0.2308, 0.8853, 0.2225, 0.9448, 0.2452, 0.9782, 0.1436, 0.9812, 0.1733, 0.939, 0.163, 0.8905, 0.1073, 0.8978, 0.2004, 0.8179, 0.2147, 0.7431, 0.1681, 0.7474, 0.1603, 0.8311, 0.1116, 0.3933, 0.1366, 0.3005, 0.1007, 0.2741, 0.05232, 0.3667, 0.2398, 0.541, 0.2362, 0.4407, 0.1655, 0.4125, 0.1326, 0.5128, 0.2932, 0.5433, 0.2841, 0.4337, 0.2362, 0.4407, 0.2398, 0.541, 0.07358, 0.4906, 0.1116, 0.3933, 0.05232, 0.3667, 0.003398, 0.4916, 0.3922, 0.2511, 0.3827, 0.1808, 0.3355, 0.1923, 0.3277, 0.2596, 0.2362, 0.4407, 0.2445, 0.2953, 0.1865, 0.2952, 0.1655, 0.4125, 0.4086, 0.3985, 0.3865, 0.2966, 0.3244, 0.2917, 0.3353, 0.4299, 0.2841, 0.4337, 0.284, 0.294, 0.2445, 0.2953, 0.2362, 0.4407, 0.3007, 0.1983, 0.2816, 0.06561, 0.2608, 0.06447, 0.2634, 0.1946, 0.286, 0.2637, 0.3007, 0.1983, 0.2634, 0.1946, 0.2449, 0.2655, 0.1418, 0.2457, 0.1461, 0.1591, 0.09404, 0.1633, 0.09844, 0.2322, 0.2449, 0.2655, 0.2634, 0.1946, 0.192, 0.1538, 0.1911, 0.2551, 0.1854, 0.05646, 0.1962, 0.004552, 0.1719, 0.002079, 0.1612, 0.05315, 0.1461, 0.1591, 0.1854, 0.05646, 0.1612, 0.05315, 0.09404, 0.1633, 0.2634, 0.1946, 0.2608, 0.06447, 0.2104, 0.05996, 0.192, 0.1538, 0.3827, 0.1808, 0.3445, 0.05622, 0.3021, 0.06687, 0.3355, 0.1923, 0.859, 0.01282, 0.8513, 0.04666, 0.9028, 0.05348, 0.8922, 0.01254, 0.2608, 0.06447, 0.2582, 0.007863, 0.2198, 0.006136, 0.2104, 0.05996, 0.3445, 0.05622, 0.332, 0.005754, 0.3002, 0.01081, 0.3021, 0.06687, 0.2816, 0.06561, 0.2788, 0.009546, 0.2582, 0.007863, 0.2608, 0.06447, 0.1681, 0.7474, 0.1769, 0.6653, 0.1209, 0.6543, 0.1253, 0.7455, 0.1603, 0.8311, 0.1681, 0.7474, 0.1253, 0.7455, 0.1095, 0.8281, 0.0704, 0.8015, 0.07639, 0.7284, 0.03407, 0.7106, 0.01692, 0.778, 0.3143, 0.8083, 0.3016, 0.742, 0.2522, 0.7432, 0.2455, 0.8189, 0.3112, 0.6505, 0.2766, 0.5619, 0.2506, 0.5589, 0.2511, 0.6667, 0.2147, 0.7431, 0.2138, 0.6618, 0.1769, 0.6653, 0.1681, 0.7474, 0.3016, 0.742, 0.3112, 0.6505, 0.2511, 0.6667, 0.2522, 0.7432, 0.07639, 0.7284, 0.09374, 0.6443, 0.06619, 0.6253, 0.03407, 0.7106, 0.5968, 0.8966, 0.5937, 0.8577, 0.5587, 0.8541, 0.5548, 0.8906, 0.5609, 0.9049, 0.09374, 0.6443, 0.1301, 0.5512, 0.09973, 0.5375, 0.06619, 0.6253, 0.1769, 0.6653, 0.1844, 0.5661, 0.1546, 0.5692, 0.1209, 0.6543, 0.2138, 0.6618, 0.2194, 0.5608, 0.1844, 0.5661, 0.1769, 0.6653, 0.8051, 0.1484, 0.8364, 0.1369, 0.8448, 0.08709, 0.8036, 0.08507, 0.9843, 0.1297, 0.9378, 0.151, 0.936, 0.2075, 0.9858, 0.1512, 0.7692, 0.1162, 0.8051, 0.1484, 0.8036, 0.08507, 0.7692, 0.09109, 0.8817, 0.4022, 0.9134, 0.3366, 0.8299, 0.3271, 0.8421, 0.4031, 0.8364, 0.1369, 0.8286, 0.1869, 0.9108, 0.1939, 0.9085, 0.1445, 0.9108, 0.1939, 0.9006, 0.2277, 0.9176, 0.2429, 0.936, 0.2075, 0.8513, 0.04666, 0.8448, 0.08709, 0.905, 0.09362, 0.9028, 0.05348, 0.9378, 0.151, 0.9085, 0.1445, 0.9108, 0.1939, 0.936, 0.2075, 0.9006, 0.2277, 0.8902, 0.2533, 0.9074, 0.2674, 0.9176, 0.2429, 0.9134, 0.3366, 0.9033, 0.2986, 0.8301, 0.3, 0.8299, 0.3271, 0.8066, 0.2127, 0.8109, 0.2406, 0.8303, 0.2303, 0.8286, 0.1869, 0.8286, 0.1869, 0.8303, 0.2303, 0.9006, 0.2277, 0.9108, 0.1939, 0.8932, 0.2748, 0.8902, 0.2533, 0.8337, 0.2551, 0.833, 0.2757, 0.8303, 0.2303, 0.8337, 0.2551, 0.8902, 0.2533, 0.9006, 0.2277, 0.8109, 0.2406, 0.8151, 0.2652, 0.8337, 0.2551, 0.8303, 0.2303, 0.9033, 0.2986, 0.8932, 0.2748, 0.833, 0.2757, 0.8301, 0.3, 0.2445, 0.2953, 0.2449, 0.2655, 0.1911, 0.2551, 0.1865, 0.2952, 0.1366, 0.3005, 0.1418, 0.2457, 0.09844, 0.2322, 0.1007, 0.2741, 0.284, 0.294, 0.286, 0.2637, 0.2449, 0.2655, 0.2445, 0.2953, 0.3865, 0.2966, 0.3922, 0.2511, 0.3277, 0.2596, 0.3244, 0.2917, 0.3244, 0.2917, 0.3277, 0.2596, 0.286, 0.2637, 0.284, 0.294, 0.1865, 0.2952, 0.1911, 0.2551, 0.1418, 0.2457, 0.1366, 0.3005, 0.9451, 0.098, 0.905, 0.09362, 0.9085, 0.1445, 0.9378, 0.151, 0.8448, 0.08709, 0.8364, 0.1369, 0.9085, 0.1445, 0.905, 0.09362, 0.769, 0.1414, 0.8066, 0.2127, 0.8051, 0.1484, 0.7692, 0.1162, 0.9864, 0.1077, 0.9451, 0.098, 0.9378, 0.151, 0.9843, 0.1297, 0.8066, 0.2127, 0.8286, 0.1869, 0.8364, 0.1369, 0.8051, 0.1484, 0.2511, 0.6667, 0.2506, 0.5589, 0.2194, 0.5608, 0.2138, 0.6618, 0.1209, 0.6543, 0.1546, 0.5692, 0.1301, 0.5512, 0.09374, 0.6443, 0.7331, 0.927, 0.7455, 0.9181, 0.7329, 0.8833, 0.7152, 0.904, 0.1253, 0.7455, 0.1209, 0.6543, 0.09374, 0.6443, 0.07639, 0.7284, 0.2522, 0.7432, 0.2511, 0.6667, 0.2138, 0.6618, 0.2147, 0.7431, 0.1095, 0.8281, 0.1253, 0.7455, 0.07639, 0.7284, 0.0704, 0.8015, 0.3021, 0.06687, 0.3002, 0.01081, 0.2788, 0.009546, 0.2816, 0.06561, 0.192, 0.1538, 0.2104, 0.05996, 0.1854, 0.05646, 0.1461, 0.1591, 0.2104, 0.05996, 0.2198, 0.006136, 0.1962, 0.004552, 0.1854, 0.05646, 0.1911, 0.2551, 0.192, 0.1538, 0.1461, 0.1591, 0.1418, 0.2457, 0.3277, 0.2596, 0.3355, 0.1923, 0.3007, 0.1983, 0.286, 0.2637, 0.3355, 0.1923, 0.3021, 0.06687, 0.2816, 0.06561, 0.3007, 0.1983, 0.3353, 0.4299, 0.3244, 0.2917, 0.284, 0.294, 0.2841, 0.4337, 0.1326, 0.5128, 0.1655, 0.4125, 0.1116, 0.3933, 0.07358, 0.4906, 0.347, 0.5475, 0.3353, 0.4299, 0.2841, 0.4337, 0.2932, 0.5433, 0.1655, 0.4125, 0.1865, 0.2952, 0.1366, 0.3005, 0.1116, 0.3933, 0.2455, 0.8189, 0.2522, 0.7432, 0.2147, 0.7431, 0.2004, 0.8179, 0.163, 0.8905, 0.1733, 0.939, 0.1995, 0.9397, 0.1914, 0.8809, 0.6569, 0.01527, 0.5918, 0.007929, 0.613, 0.04021, 0.6594, 0.07278, 0.6487, 0.1405, 0.6373, 0.118, 0.6116, 0.1191, 0.6102, 0.1457, 0.6665, 0.1961, 0.6487, 0.1405, 0.6102, 0.1457, 0.6086, 0.206, 0.7948, 0.5486, 0.7897, 0.593, 0.8214, 0.5967, 0.8237, 0.559, 0.5435, 0.4982, 0.5481, 0.5383, 0.5808, 0.547, 0.593, 0.511, 0.873, 0.5721, 0.8675, 0.6059, 0.905, 0.5888, 0.5678, 0.4584, 0.5435, 0.4982, 0.593, 0.511, 0.6073, 0.4758, 0.2452, 0.9782, 0.2225, 0.9448, 0.1995, 0.9397, 0.1964, 0.9896, 0.5384, 0.2877, 0.5836, 0.386, 0.6182, 0.3766, 0.5992, 0.2923, 0.6665, 0.1961, 0.6086, 0.206, 0.5992, 0.2923, 0.6666, 0.2979, 0.7483, 0.8347, 0.7439, 0.7994, 0.7217, 0.8125, 0.7202, 0.854, 0.6298, 0.8561, 0.6259, 0.8213, 0.5908, 0.8195, 0.5937, 0.8577, 0.688, 0.8925, 0.6885, 0.8546, 0.6519, 0.8537, 0.6546, 0.8924, 0.6546, 0.8924, 0.6519, 0.8537, 0.6298, 0.8561, 0.6288, 0.8905, 0.6288, 0.8905, 0.6298, 0.8561, 0.5937, 0.8577, 0.5968, 0.8966, 0.7152, 0.904, 0.7329, 0.8833, 0.7202, 0.854, 0.6885, 0.8546, 0.688, 0.8925, 0.6476, 0.8257, 0.644, 0.7892, 0.624, 0.7765, 0.6259, 0.8213, 0.6805, 0.8192, 0.6747, 0.7688, 0.644, 0.7892, 0.6476, 0.8257, 0.5937, 0.8577, 0.5908, 0.8195, 0.5549, 0.8184, 0.5587, 0.8541, 0.6885, 0.8546, 0.6805, 0.8192, 0.6476, 0.8257, 0.6519, 0.8537, 0.6519, 0.8537, 0.6476, 0.8257, 0.6259, 0.8213, 0.6298, 0.8561, 0.7202, 0.854, 0.7217, 0.8125, 0.6805, 0.8192, 0.6885, 0.8546, 0.6008, 0.7497, 0.5962, 0.7691, 0.624, 0.7765, 0.637, 0.7571, 0.5676, 0.747, 0.5668, 0.7653, 0.5962, 0.7691, 0.6008, 0.7497, 0.7217, 0.8125, 0.7077, 0.7654, 0.6747, 0.7688, 0.6805, 0.8192, 0.6259, 0.8213, 0.624, 0.7765, 0.5962, 0.7691, 0.5908, 0.8195, 0.7439, 0.7994, 0.7186, 0.7506, 0.7077, 0.7654, 0.7217, 0.8125, 0.5908, 0.8195, 0.5962, 0.7691, 0.5668, 0.7653, 0.5549, 0.8184, 0.4877, 0.8309, 0.478, 0.784, 0.4674, 0.7878, 0.4689, 0.8508, 0.4763, 0.875, 0.4689, 0.8508, 0.4497, 0.8399, 0.4425, 0.8635, 0.4225, 0.8397, 0.4332, 0.826, 0.4086, 0.8227, 0.3915, 0.8329, 0.4991, 0.8486, 0.4877, 0.8309, 0.4689, 0.8508, 0.4763, 0.875, 0.4425, 0.8635, 0.4497, 0.8399, 0.4332, 0.826, 0.4225, 0.8397, 0.4674, 0.7878, 0.4673, 0.7763, 0.4509, 0.7773, 0.4525, 0.7878, 0.4497, 0.8399, 0.4525, 0.7878, 0.4428, 0.7855, 0.4332, 0.826, 0.4689, 0.8508, 0.4674, 0.7878, 0.4525, 0.7878, 0.4497, 0.8399, 0.4332, 0.826, 0.4428, 0.7855, 0.4284, 0.7804, 0.4086, 0.8227, 0.2308, 0.8853, 0.2455, 0.8189, 0.2004, 0.8179, 0.1914, 0.8809, 0.1073, 0.8978, 0.1095, 0.8281, 0.0704, 0.8015, 0.06954, 0.8701, 0.3005, 0.8772, 0.3143, 0.8083, 0.2455, 0.8189, 0.2308, 0.8853, 0.06954, 0.8701, 0.0704, 0.8015, 0.01692, 0.778, 0.01339, 0.8497, 0.163, 0.8905, 0.1603, 0.8311, 0.1095, 0.8281, 0.1073, 0.8978, 0.1914, 0.8809, 0.2004, 0.8179, 0.1603, 0.8311, 0.163, 0.8905, 0.9111, 0.6349, 0.9027, 0.6647, 0.9282, 0.672, 0.936, 0.6332, 0.936, 0.6332, 0.9282, 0.672, 0.9608, 0.6848, 0.9691, 0.6324, 0.8675, 0.6059, 0.8691, 0.6474, 0.9111, 0.6349, 0.755, 0.5883, 0.7569, 0.6382, 0.7908, 0.6323, 0.7897, 0.593, 0.905, 0.5888, 0.9111, 0.6349, 0.936, 0.6332, 0.9286, 0.5816, 0.8237, 0.559, 0.8675, 0.6059, 0.873, 0.5721, 0.9027, 0.6647, 0.8904, 0.6908, 0.9075, 0.7074, 0.9282, 0.672, 0.9282, 0.672, 0.9075, 0.7074, 0.9179, 0.7268, 0.9608, 0.6848, 0.8691, 0.6474, 0.8904, 0.6908, 0.9027, 0.6647, 0.7672, 0.6754, 0.7966, 0.7185, 0.7982, 0.6655, 0.8214, 0.5967, 0.8211, 0.6302, 0.8253, 0.6582, 0.8691, 0.6474, 0.7897, 0.593, 0.7908, 0.6323, 0.8211, 0.6302, 0.8214, 0.5967, 0.8587, 0.7158, 0.8151, 0.6985, 0.7966, 0.7185, 0.8611, 0.7404, 0.8617, 0.6899, 0.8332, 0.6854, 0.8151, 0.6985, 0.8587, 0.7158, 0.8904, 0.6908, 0.8617, 0.6899, 0.8587, 0.7158, 0.9075, 0.7074, 0.9075, 0.7074, 0.8587, 0.7158, 0.8611, 0.7404, 0.9179, 0.7268, 0.8253, 0.6582, 0.8332, 0.6854, 0.8691, 0.6474, 0.7982, 0.6655, 0.8151, 0.6985, 0.8253, 0.6582, 0.8438, 0.5453, 0.8237, 0.559, 0.873, 0.5721, 0.8746, 0.5498, 0.9055, 0.5578, 0.905, 0.5888, 0.9286, 0.5816, 0.9266, 0.5513, 0.8746, 0.5498, 0.873, 0.5721, 0.905, 0.5888, 0.9055, 0.5578, 0.8296, 0.5285, 0.7948, 0.5486, 0.8237, 0.559, 0.8438, 0.5453, 0.8138, 0.5125, 0.7706, 0.5358, 0.7948, 0.5486, 0.8296, 0.5285, 0.9266, 0.5513, 0.9286, 0.5816, 0.9553, 0.5751, 0.9477, 0.5457, 0.7569, 0.6382, 0.7672, 0.6754, 0.7982, 0.6655, 0.7908, 0.6323, 0.7908, 0.6323, 0.7982, 0.6655, 0.8253, 0.6582, 0.8211, 0.6302, 0.8691, 0.6474, 0.8675, 0.6059, 0.8214, 0.5967, 0.8332, 0.6854, 0.8617, 0.6899, 0.8691, 0.6474, 0.8904, 0.6908, 0.8691, 0.6474, 0.8617, 0.6899, 0.8691, 0.6474, 0.9027, 0.6647, 0.9111, 0.6349, 0.8675, 0.6059, 0.9111, 0.6349, 0.905, 0.5888, 0.8675, 0.6059, 0.8237, 0.559, 0.8214, 0.5967, 0.7966, 0.7185, 0.8151, 0.6985, 0.7982, 0.6655, 0.8151, 0.6985, 0.8332, 0.6854, 0.8253, 0.6582])
me_cube_001.materials.append(mat_material)
me_cube_001.use_remesh_preserve_volume = False
me_cube_001.use_remesh_preserve_attributes = False
me_cube_001.use_mirror_vertex_groups = False
me_cube_001.update()
arm_armature = bpy.data.armatures.new('Armature')  # bones are not reproduced

# ---- objects
ob_armature = bpy.data.objects.new('Armature', arm_armature)
ob_cube = bpy.data.objects.new('Cube', me_cube_001)

# ---- transforms, parenting, visibility, modifiers, constraints
ob_armature.location = (0.0, 0.0, 2.118)
ob_armature.display_type = 'SOLID'
ob_armature.show_in_front = True
ob_armature.lineart.crease_threshold = 0.0
ob_cube.location = (0.0, 0.0, 0.0)
ob_cube.lineart.crease_threshold = 0.0

# ---- collection membership
col_collection_1.objects.link(ob_armature)
col_collection_1.objects.link(ob_cube)

# ---- scene / render settings (as saved in the file)
scene.frame_start = 0; scene.frame_end = 20; scene.frame_set(0)
scene.render.engine = 'BLENDER_EEVEE_NEXT'
scene.render.resolution_percentage = 50
scene.render.dither_intensity = 0.0
scene.cycles.use_denoising = False
scene.cycles.samples = 128
scene.cycles.sampling_pattern = 'TABULATED_SOBOL'
scene.cycles.light_sampling_threshold = 0.0
scene.cycles.use_adaptive_sampling = False
scene.cycles.use_light_tree = False
scene.cycles.blur_glossy = 0.0
scene.cycles.sample_clamp_indirect = 0.0
scene.view_settings.view_transform = 'Standard'
bpy.context.view_layer.update()

# ---- added for rendering (the .blend has no active camera and no usable light): camera, sun
cam_auto = bpy.data.cameras.new('AutoCamera')
cam_auto.lens = 50.0
cam_auto.sensor_width = 36.0
cam_auto.clip_end = 1000.0
ob_auto_camera = bpy.data.objects.new('AutoCamera', cam_auto)
scene.collection.objects.link(ob_auto_camera)
ob_auto_camera.location = (4.55223, -5.44958, 5.74952)
ob_auto_camera.rotation_euler = (1.09748, -7.21219e-08, 0.694738)
scene.camera = ob_auto_camera
light_auto_sun = bpy.data.lights.new('AutoSun', 'SUN')
light_auto_sun.energy = 3.0
light_auto_sun.angle = 0.0523599
ob_auto_sun = bpy.data.objects.new('AutoSun', light_auto_sun)
scene.collection.objects.link(ob_auto_sun)
ob_auto_sun.rotation_euler = (0.872665, 0.174533, 0.523599)
bpy.context.view_layer.update()
